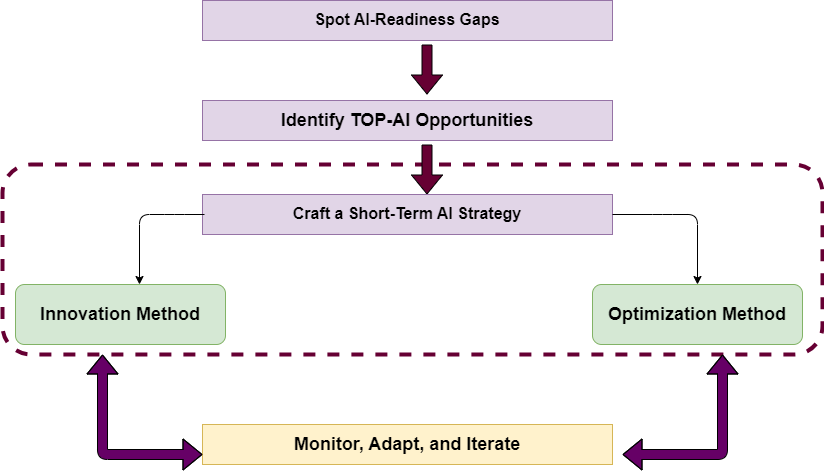

The diagram above was exported from draw.io. Its source (the exported page's mxGraphModel, read from the mxfile embedded in the PNG):
<mxGraphModel dx="866" dy="510" grid="1" gridSize="10" guides="1" tooltips="1" connect="1" arrows="1" fold="1" page="1" pageScale="1" pageWidth="850" pageHeight="1100" math="0" shadow="0">
  <root>
    <mxCell id="0" />
    <mxCell id="1" parent="0" />
    <mxCell id="TxOhgSH0m9EnUdzd01Cr-1" value="&lt;b&gt;&lt;span style=&quot;font-size:12.0pt;line-height:115%;&lt;br/&gt;font-family:&amp;quot;Aptos&amp;quot;,sans-serif;mso-ascii-theme-font:minor-latin;mso-fareast-font-family:&lt;br/&gt;Aptos;mso-fareast-theme-font:minor-latin;mso-hansi-theme-font:minor-latin;&lt;br/&gt;mso-bidi-font-family:&amp;quot;Times New Roman&amp;quot;;mso-bidi-theme-font:minor-bidi;&lt;br/&gt;mso-ansi-language:EN-IN;mso-fareast-language:EN-US;mso-bidi-language:AR-SA&quot;&gt;Spot&amp;nbsp;AI-Readiness Gaps&lt;/span&gt;&lt;/b&gt;" style="rounded=0;whiteSpace=wrap;html=1;fillColor=#e1d5e7;strokeColor=#9673a6;fontStyle=1" parent="1" vertex="1">
      <mxGeometry x="220" y="36" width="410" height="40" as="geometry" />
    </mxCell>
    <mxCell id="TxOhgSH0m9EnUdzd01Cr-2" value="&lt;font style=&quot;font-size: 18px;&quot;&gt;Identify TOP-AI Opportunities&lt;/font&gt;" style="rounded=0;whiteSpace=wrap;html=1;fillColor=#e1d5e7;strokeColor=#9673a6;fontStyle=1" parent="1" vertex="1">
      <mxGeometry x="220" y="136" width="410" height="40" as="geometry" />
    </mxCell>
    <mxCell id="TxOhgSH0m9EnUdzd01Cr-3" value="" style="rounded=1;whiteSpace=wrap;html=1;dashed=1;glass=0;shadow=0;strokeColor=#660033;strokeWidth=4;" parent="1" vertex="1">
      <mxGeometry x="20" y="200" width="820" height="190" as="geometry" />
    </mxCell>
    <mxCell id="TxOhgSH0m9EnUdzd01Cr-4" value="&lt;font style=&quot;font-size: 18px;&quot;&gt;Monitor, Adapt, and Iterate&lt;/font&gt;" style="rounded=0;whiteSpace=wrap;html=1;fillColor=#fff2cc;strokeColor=#d6b656;fontStyle=1" parent="1" vertex="1">
      <mxGeometry x="220" y="460" width="410" height="40" as="geometry" />
    </mxCell>
    <mxCell id="TxOhgSH0m9EnUdzd01Cr-5" value="&lt;font style=&quot;font-size: 18px;&quot;&gt;Innovation Method&lt;/font&gt;" style="rounded=1;whiteSpace=wrap;html=1;fillColor=#d5e8d4;strokeColor=#82b366;fontStyle=1" parent="1" vertex="1">
      <mxGeometry x="33" y="320" width="210" height="60" as="geometry" />
    </mxCell>
    <mxCell id="TxOhgSH0m9EnUdzd01Cr-6" value="&lt;font style=&quot;font-size: 18px;&quot;&gt;Optimization Method&lt;/font&gt;" style="rounded=1;whiteSpace=wrap;html=1;fillColor=#d5e8d4;strokeColor=#82b366;fontStyle=1" parent="1" vertex="1">
      <mxGeometry x="610" y="320" width="210" height="60" as="geometry" />
    </mxCell>
    <mxCell id="TxOhgSH0m9EnUdzd01Cr-10" value="" style="shape=flexArrow;endArrow=classic;html=1;rounded=0;fillColor=#660033;" parent="1" edge="1">
      <mxGeometry width="50" height="50" relative="1" as="geometry">
        <mxPoint x="444.5" y="80" as="sourcePoint" />
        <mxPoint x="444.5" y="130" as="targetPoint" />
      </mxGeometry>
    </mxCell>
    <mxCell id="TxOhgSH0m9EnUdzd01Cr-14" value="" style="shape=flexArrow;endArrow=classic;html=1;rounded=0;fillColor=#660033;" parent="1" edge="1">
      <mxGeometry width="50" height="50" relative="1" as="geometry">
        <mxPoint x="444.5" y="180" as="sourcePoint" />
        <mxPoint x="444.5" y="230" as="targetPoint" />
      </mxGeometry>
    </mxCell>
    <mxCell id="TxOhgSH0m9EnUdzd01Cr-15" value="&lt;span style=&quot;font-size: 12pt; line-height: 115%;&quot;&gt;Craft&amp;nbsp;a Short-Term AI Strategy&lt;/span&gt;" style="rounded=0;whiteSpace=wrap;html=1;fillColor=#e1d5e7;strokeColor=#9673a6;fontStyle=1" parent="1" vertex="1">
      <mxGeometry x="220" y="230" width="410" height="40" as="geometry" />
    </mxCell>
    <mxCell id="TxOhgSH0m9EnUdzd01Cr-16" value="" style="endArrow=classic;html=1;rounded=1;entryX=0.5;entryY=0;entryDx=0;entryDy=0;exitX=1;exitY=0.5;exitDx=0;exitDy=0;curved=0;" parent="1" source="TxOhgSH0m9EnUdzd01Cr-15" target="TxOhgSH0m9EnUdzd01Cr-6" edge="1">
      <mxGeometry width="50" height="50" relative="1" as="geometry">
        <mxPoint x="650" y="260" as="sourcePoint" />
        <mxPoint x="700" y="210" as="targetPoint" />
        <Array as="points">
          <mxPoint x="680" y="250" />
          <mxPoint x="715" y="250" />
        </Array>
      </mxGeometry>
    </mxCell>
    <mxCell id="TxOhgSH0m9EnUdzd01Cr-17" value="" style="endArrow=classic;html=1;rounded=1;entryX=0.5;entryY=0;entryDx=0;entryDy=0;exitX=1;exitY=0.5;exitDx=0;exitDy=0;curved=0;" parent="1" edge="1">
      <mxGeometry width="50" height="50" relative="1" as="geometry">
        <mxPoint x="222" y="250" as="sourcePoint" />
        <mxPoint x="157" y="320" as="targetPoint" />
        <Array as="points">
          <mxPoint x="192" y="250" />
          <mxPoint x="157" y="250" />
        </Array>
      </mxGeometry>
    </mxCell>
    <mxCell id="TxOhgSH0m9EnUdzd01Cr-19" value="" style="shape=flexArrow;endArrow=classic;startArrow=classic;html=1;rounded=1;fillColor=#660066;flowAnimation=0;" parent="1" edge="1">
      <mxGeometry width="100" height="100" relative="1" as="geometry">
        <mxPoint x="640" y="490" as="sourcePoint" />
        <mxPoint x="740" y="390" as="targetPoint" />
        <Array as="points">
          <mxPoint x="740" y="490" />
        </Array>
      </mxGeometry>
    </mxCell>
    <mxCell id="TxOhgSH0m9EnUdzd01Cr-21" value="" style="shape=flexArrow;endArrow=classic;startArrow=classic;html=1;rounded=1;fillColor=#660066;" parent="1" edge="1">
      <mxGeometry width="100" height="100" relative="1" as="geometry">
        <mxPoint x="220" y="490" as="sourcePoint" />
        <mxPoint x="120" y="390" as="targetPoint" />
        <Array as="points">
          <mxPoint x="120" y="490" />
        </Array>
      </mxGeometry>
    </mxCell>
  </root>
</mxGraphModel>